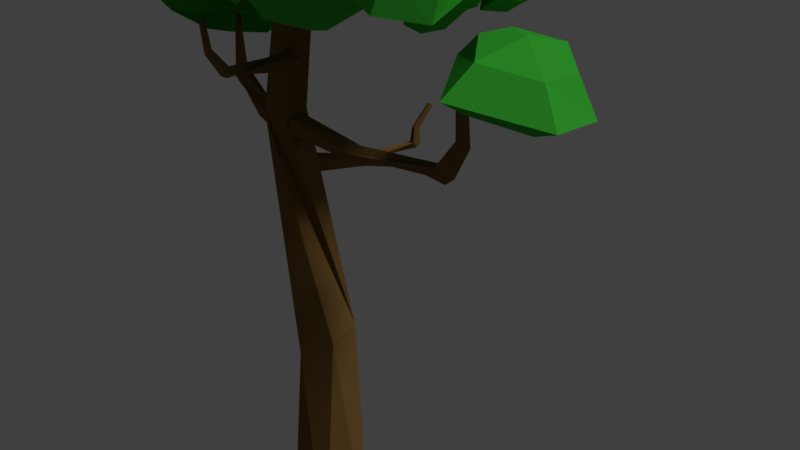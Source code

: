 # Source: tree5.blend  (saved by Blender 2.78.0; exported with 4.5.12 LTS)
import bpy
from mathutils import Matrix  # noqa: F401  (used for matrix-valued properties, if any)

bpy.ops.wm.read_factory_settings(use_empty=True)
scene = bpy.context.scene
scene.name = 'Scene'

# ---- collections
col_collection_1 = bpy.data.collections.new('Collection 1'); scene.collection.children.link(col_collection_1)

# ---- materials (node trees are filled in below, after node groups)
mat_material_002 = bpy.data.materials.new('Material.002')
mat_material_002.alpha_threshold = 0.0
mat_material_002.use_transparent_shadow = False
mat_material_002.diffuse_color = (0.04224, 0.4292, 0.0342, 1.0)
mat_material_002.roughness = 0.5
mat_material_004 = bpy.data.materials.new('Material.004')
mat_material_004.alpha_threshold = 0.0
mat_material_004.use_transparent_shadow = False
mat_material_004.diffuse_color = (0.8, 0.06433, 0.03321, 1.0)
mat_material_004.roughness = 0.5
mat_material_003 = bpy.data.materials.new('Material.003')
mat_material_003.alpha_threshold = 0.0
mat_material_003.use_transparent_shadow = False
mat_material_003.diffuse_color = (0.1789, 0.0987, 0.03042, 1.0)
mat_material_003.roughness = 0.5

# ---- material node trees

# ---- world
world_world = bpy.data.worlds.new('World'); scene.world = world_world
world_world.color = (0.05088, 0.05088, 0.05088)
world_world.use_sun_shadow = False
world_world.sun_shadow_jitter_overblur = 0.0
world_world.cycles.sampling_method = 'MANUAL'

# ---- cameras
cam_camera_001 = bpy.data.cameras.new('Camera.001')
cam_camera_001.clip_end = 100.0
cam_camera_001.lens = 35.0
cam_camera_001.sensor_width = 32.0
cam_camera_001.sensor_height = 18.0
cam_camera_001.ortho_scale = 7.314
cam_camera_001.dof.focus_distance = 0.0
cam_camera_001.dof.aperture_fstop = 128.0
cam_camera = bpy.data.cameras.new('Camera')
cam_camera.clip_end = 100.0
cam_camera.lens = 35.0
cam_camera.sensor_width = 32.0
cam_camera.sensor_height = 18.0
cam_camera.ortho_scale = 7.314
cam_camera.dof.focus_distance = 0.0
cam_camera.dof.aperture_fstop = 128.0

# ---- lights
light_lamp_001 = bpy.data.lights.new('Lamp.001', 'POINT')
light_lamp_001.transmission_factor = 0.0
light_lamp_001.cutoff_distance = 30.0
light_lamp_001.energy = 100.0
light_lamp_001.shadow_buffer_clip_start = 1.001
light_lamp_001.shadow_soft_size = 0.1
light_lamp_001.shadow_maximum_resolution = 0.006
light_lamp_001.use_absolute_resolution = True
light_lamp = bpy.data.lights.new('Lamp', 'SUN')
light_lamp.transmission_factor = 0.0
light_lamp.cutoff_distance = 30.0
light_lamp.angle = 0.1993
light_lamp.energy = 1.5
light_lamp.shadow_buffer_clip_start = 1.001
light_lamp.shadow_soft_size = 0.1
light_lamp.shadow_cascade_max_distance = 1000.0

# ---- meshes
me_sphere_001 = bpy.data.meshes.new('Sphere.001')
me_sphere_001.from_pydata([(-0.01697, 0.5687, 0.03245), (0.002911, 0.7024, -0.2368), (0.003163, 0.4872, -0.4188), (-0.02154, 0.1329, -0.2866), (0.3957, 0.2664, 0.01545), (0.6674, 0.317, -0.2677), (0.4403, 0.2338, -0.4328), (0.4436, -0.1716, 0.03386), (0.7485, -0.2489, -0.2169), (0.4936, -0.169, -0.4045), (0.002563, -0.4865, 0.02648), (0.02609, -0.7754, -0.2429), (0.01559, -0.4662, -0.4226), (-0.03957, 0.06455, 0.1507), (-0.3876, -0.08779, 0.01817), (-0.5897, -0.05142, -0.2721), (-0.4038, 0.1186, -0.4304), (-0.3793, 0.2801, 0.0301), (-0.5526, 0.3548, -0.2398), (-0.3816, 0.3481, -0.4132), (-4.782, 0.9421, -1.592), (-4.563, 1.004, -1.939), (-4.47, 0.6462, -2.055), (-4.631, 0.2375, -1.774), (-4.313, 0.5805, -1.211), (-3.794, 0.5526, -1.371), (-3.968, 0.3519, -1.674), (-4.323, 0.02131, -0.9756), (-3.801, -0.1564, -1.024), (-3.973, -0.1564, -1.439), (-4.887, -0.4355, -1.146), (-4.717, -0.9246, -1.314), (-4.572, -0.5984, -1.653), (-4.95, 0.3322, -1.264), (-5.3, 0.04332, -1.582), (-5.346, -0.05203, -2.059), (-4.997, 0.1206, -2.185), (-5.251, 0.5292, -1.716), (-5.272, 0.4953, -2.167), (-4.953, 0.4297, -2.246), (-3.537, 1.274, 0.04447), (-3.246, 1.357, -0.4171), (-3.121, 0.8804, -0.5711), (-3.336, 0.3361, -0.1976), (-2.913, 0.7928, 0.5524), (-2.221, 0.7558, 0.3393), (-2.453, 0.4885, -0.0642), (-2.926, 0.04826, 0.8657), (-2.231, -0.1884, 0.8016), (-2.46, -0.1884, 0.2493), (-3.677, -0.5601, 0.6386), (-3.451, -1.211, 0.4146), (-3.258, -0.777, -0.03658), (-3.761, 0.4622, 0.4822), (-4.227, 0.07757, 0.05893), (-4.288, -0.04941, -0.5769), (-3.823, 0.1805, -0.7447), (-4.162, 0.7246, -0.12), (-4.189, 0.6795, -0.721), (-3.764, 0.592, -0.8264), (-2.214, 1.445, -0.07975), (-2.246, 1.472, -0.3444), (-2.24, 1.236, -0.4293), (-2.201, 0.9832, -0.2103), (-1.817, 1.222, -0.06804), (-1.621, 1.194, -0.3588), (-1.829, 1.056, -0.4337), (-1.718, 0.8687, 0.07115), (-1.472, 0.7487, -0.1599), (-1.727, 0.7358, -0.2978), (-2.063, 0.5721, 0.2293), (-2.038, 0.2495, 0.09104), (-2.108, 0.4474, -0.1479), (-2.155, 1.064, 0.1725), (-2.455, 0.8692, 0.1643), (-2.671, 0.7917, -0.05326), (-2.549, 0.8964, -0.2638), (-2.493, 1.178, 0.06225), (-2.686, 1.141, -0.1546), (-2.557, 1.093, -0.3221), (-3.773, 1.129, 1.097), (-3.611, 1.331, 0.8527), (-3.504, 1.111, 0.6268), (-3.588, 0.6759, 0.688), (-3.319, 0.76, 1.25), (-2.883, 0.8554, 1.114), (-3.028, 0.7975, 0.805), (-3.262, 0.243, 1.219), (-2.803, 0.182, 1.111), (-2.972, 0.3198, 0.7927), (-3.708, -0.1028, 0.9164), (-3.526, -0.3945, 0.5998), (-3.451, -0.001848, 0.4624), (-3.841, 0.5211, 1.119), (-4.128, 0.3824, 0.766), (-4.184, 0.4847, 0.3624), (-3.91, 0.7019, 0.3292), (-4.14, 0.8095, 0.8473), (-4.178, 0.9517, 0.4871), (-3.905, 0.966, 0.3994), (-1.695, 1.486, 1.198), (-1.746, 1.672, 0.8987), (-1.812, 1.438, 0.671), (-1.821, 1.008, 0.7949), (-1.246, 1.12, 1.024), (-1.018, 1.202, 0.6245), (-1.332, 1.128, 0.4978), (-1.211, 0.6014, 0.9888), (-0.9423, 0.5281, 0.6033), (-1.285, 0.6499, 0.4752), (-1.734, 0.245, 1.085), (-1.804, -0.06664, 0.7433), (-1.853, 0.3166, 0.5716), (-1.714, 0.8812, 1.291), (-2.159, 0.7266, 1.232), (-2.475, 0.8065, 0.9667), (-2.301, 1.018, 0.7463), (-2.125, 1.158, 1.278), (-2.4, 1.28, 1.031), (-2.257, 1.285, 0.7812), (-2.943, 1.841, 0.7035), (-2.799, 1.86, 0.4765), (-2.742, 1.621, 0.4207), (-2.854, 1.373, 0.6233), (-2.645, 1.62, 0.9719), (-2.307, 1.587, 0.8721), (-2.421, 1.443, 0.6853), (-2.66, 1.27, 1.154), (-2.323, 1.145, 1.134), (-2.433, 1.126, 0.8646), (-3.032, 0.973, 1.065), (-2.928, 0.6448, 0.982), (-2.828, 0.8364, 0.7458), (-3.062, 1.465, 0.9479), (-3.292, 1.266, 0.7553), (-3.322, 1.18, 0.4505), (-3.092, 1.28, 0.3613), (-3.254, 1.574, 0.6429), (-3.266, 1.528, 0.3519), (-3.059, 1.477, 0.3055), (-2.121, 1.714, 0.169), (-2.154, 1.56, 0.08179), (-2.202, 1.454, 0.2044), (-2.213, 1.529, 0.4185), (-1.91, 1.62, 0.3711), (-1.809, 1.407, 0.3468), (-1.974, 1.357, 0.3788), (-1.907, 1.616, 0.6355), (-1.788, 1.413, 0.6902), (-1.964, 1.358, 0.6227), (-2.176, 1.694, 0.799), (-2.233, 1.534, 0.964), (-2.255, 1.438, 0.7734), (-2.142, 1.78, 0.4721), (-2.373, 1.771, 0.5398), (-2.541, 1.647, 0.4979), (-2.457, 1.523, 0.4017), (-2.344, 1.781, 0.3213), (-2.489, 1.663, 0.2588), (-2.427, 1.531, 0.2666), (-3.248, 1.159, -0.1052), (-3.24, 0.9976, -0.0256), (-3.128, 1.019, 0.09867), (-3.032, 1.224, 0.127), (-2.954, 1.198, -0.1812), (-2.802, 1.016, -0.1683), (-2.841, 1.034, 0.002121), (-2.775, 1.38, -0.1122), (-2.567, 1.258, -0.09752), (-2.674, 1.204, 0.05735), (-2.85, 1.598, 0.1171), (-2.684, 1.613, 0.2864), (-2.77, 1.417, 0.3008), (-3.094, 1.421, -0.03952), (-3.166, 1.504, 0.1752), (-3.215, 1.42, 0.3645), (-3.168, 1.251, 0.3292), (-3.3, 1.352, 0.08801), (-3.354, 1.253, 0.25), (-3.246, 1.157, 0.2644), (-1.64, 1.154, -0.02568), (-1.682, 1.011, -0.03998), (-1.733, 0.9788, 0.08583), (-1.735, 1.11, 0.2205), (-1.478, 1.135, 0.1681), (-1.415, 0.9588, 0.2271), (-1.556, 0.9468, 0.2605), (-1.477, 1.222, 0.3683), (-1.4, 1.079, 0.484), (-1.549, 1.03, 0.4439), (-1.692, 1.36, 0.4518), (-1.755, 1.302, 0.6278), (-1.781, 1.167, 0.5163), (-1.653, 1.309, 0.1788), (-1.844, 1.346, 0.2218), (-1.994, 1.253, 0.2248), (-1.936, 1.12, 0.1987), (-1.817, 1.275, 0.05578), (-1.948, 1.178, 0.04223), (-1.91, 1.077, 0.09587), (-1.447, 0.3196, 1.353), (-1.497, 0.5051, 1.053), (-1.564, 0.2714, 0.8256), (-1.572, -0.1588, 0.9496), (-0.998, -0.04652, 1.179), (-0.7701, 0.03506, 0.7791), (-1.084, -0.0383, 0.6524), (-0.9625, -0.5652, 1.143), (-0.6942, -0.6384, 0.758), (-1.037, -0.5167, 0.6299), (-1.486, -0.9215, 1.239), (-1.556, -1.233, 0.8979), (-1.605, -0.85, 0.7263), (-1.465, -0.2854, 1.446), (-1.911, -0.4399, 1.387), (-2.227, -0.36, 1.121), (-2.053, -0.1487, 0.9009), (-1.877, -0.008755, 1.433), (-2.152, 0.1132, 1.186), (-2.009, 0.1188, 0.9358), (-2.108, -0.7909, 1.607), (-2.174, -0.5708, 1.443), (-2.217, -0.6789, 1.207), (-2.187, -1.03, 1.168), (-1.734, -0.9678, 1.366), (-1.576, -0.77, 1.096), (-1.823, -0.8123, 0.9833), (-1.668, -1.332, 1.184), (-1.467, -1.248, 0.8777), (-1.751, -1.15, 0.8229), (-2.05, -1.665, 1.151), (-2.095, -1.796, 0.8079), (-2.169, -1.47, 0.7976), (-2.074, -1.261, 1.493), (-2.415, -1.394, 1.407), (-2.68, -1.283, 1.239), (-2.567, -1.049, 1.139), (-2.419, -1.09, 1.57), (-2.654, -0.9512, 1.427), (-2.552, -0.8606, 1.245), (-3.267, -0.7218, 1.47), (-3.207, -0.5082, 1.296), (-3.183, -0.624, 1.061), (-3.229, -0.9744, 1.034), (-2.887, -1.003, 1.394), (-2.594, -0.8728, 1.209), (-2.78, -0.8661, 1.009), (-2.85, -1.387, 1.249), (-2.533, -1.381, 1.047), (-2.74, -1.225, 0.8865), (-3.26, -1.622, 1.066), (-3.203, -1.77, 0.7316), (-3.182, -1.438, 0.6962), (-3.311, -1.195, 1.375), (-3.615, -1.251, 1.16), (-3.758, -1.097, 0.9029), (-3.562, -0.9059, 0.8579), (-3.605, -0.9419, 1.311), (-3.724, -0.7649, 1.09), (-3.541, -0.7178, 0.9627), (-2.808, 0.8765, 1.526), (-2.777, 1.034, 1.157), (-2.761, 0.7328, 0.9326), (-2.785, 0.2705, 1.136), (-2.245, 0.4897, 1.542), (-1.874, 0.5456, 1.17), (-2.168, 0.4122, 0.9492), (-2.165, -0.09006, 1.604), (-1.746, -0.2004, 1.286), (-2.082, -0.1195, 1.021), (-2.74, -0.5281, 1.604), (-2.688, -0.9333, 1.27), (-2.707, -0.5365, 1.005), (-2.842, 0.4645, 1.727), (-3.276, -0.01402, 1.548), (-3.536, 0.00285, 1.152), (-3.289, 0.2242, 0.9332), (-3.279, 0.4771, 1.534), (-3.504, 0.5478, 1.163), (-3.269, 0.5321, 0.9384), (-3.953, 0.2094, 1.322), (-3.84, 0.3666, 1.167), (-3.794, 0.2371, 0.9814), (-3.878, -0.06255, 0.9794), (-3.657, -0.08763, 1.356), (-3.357, -0.032, 1.245), (-3.478, -0.02637, 1.037), (-3.655, -0.4401, 1.272), (-3.348, -0.496, 1.162), (-3.472, -0.3543, 0.9707), (-4.003, -0.6141, 1.055), (-3.915, -0.7864, 0.7942), (-3.843, -0.5064, 0.7399), (-4.041, -0.2043, 1.273), (-4.267, -0.2403, 1.035), (-4.321, -0.1193, 0.7741), (-4.118, 0.01676, 0.7582), (-4.242, 0.04236, 1.139), (-4.278, 0.1843, 0.9118), (-4.093, 0.1884, 0.8357), (-4.61, 0.9189, 0.3672), (-4.285, 1.101, 0.5142), (-4.027, 0.8303, 0.522), (-4.149, 0.3691, 0.3602), (-4.684, 0.4169, 0.8201), (-4.411, 0.4247, 1.27), (-4.118, 0.3851, 1.017), (-4.673, -0.1668, 0.7673), (-4.437, -0.3357, 1.217), (-4.125, -0.1545, 0.9762), (-4.488, -0.459, 0.1352), (-4.116, -0.8276, 0.1833), (-3.917, -0.4134, 0.3053), (-4.698, 0.2629, 0.1759), (-4.4, 0.1638, -0.2574), (-3.968, 0.2795, -0.4078), (-3.842, 0.4593, -0.0788), (-4.46, 0.6397, -0.1607), (-4.067, 0.7965, -0.272), (-3.897, 0.7512, -0.0001617), (-4.424, -0.3398, 0.4168), (-4.276, -0.2567, 0.4838), (-4.159, -0.3802, 0.4874), (-4.214, -0.5903, 0.4137), (-4.458, -0.5686, 0.6233), (-4.334, -0.565, 0.8281), (-4.2, -0.583, 0.7129), (-4.453, -0.8346, 0.5992), (-4.346, -0.9115, 0.8039), (-4.203, -0.829, 0.6944), (-4.369, -0.9677, 0.3111), (-4.199, -1.136, 0.333), (-4.109, -0.947, 0.3886), (-4.464, -0.6387, 0.3297), (-4.329, -0.6839, 0.1322), (-4.132, -0.6312, 0.06369), (-4.074, -0.5493, 0.2136), (-4.356, -0.467, 0.1763), (-4.177, -0.3956, 0.1255), (-4.1, -0.4162, 0.2494), (-4.405, -1.296, 0.3122), (-4.349, -1.128, 0.3575), (-4.18, -1.146, 0.378), (-4.084, -1.351, 0.3446), (-4.303, -1.456, 0.5569), (-4.226, -1.342, 0.7527), (-4.102, -1.289, 0.6371), (-4.129, -1.658, 0.5797), (-4.014, -1.615, 0.7903), (-3.947, -1.479, 0.6623), (-3.956, -1.751, 0.3164), (-3.721, -1.767, 0.3607), (-3.775, -1.557, 0.3785), (-4.239, -1.561, 0.2807), (-4.09, -1.54, 0.08893), (-3.966, -1.386, 0.004274), (-3.986, -1.264, 0.135), (-4.252, -1.387, 0.09525), (-4.155, -1.227, 0.02551), (-4.092, -1.174, 0.1479), (-3.548, -1.802, 0.3408), (-3.569, -1.645, 0.3621), (-3.431, -1.592, 0.3798), (-3.275, -1.719, 0.3713), (-3.415, -1.864, 0.5692), (-3.405, -1.725, 0.7265), (-3.324, -1.648, 0.6192), (-3.202, -1.952, 0.6082), (-3.135, -1.853, 0.7855), (-3.13, -1.735, 0.6593), (-3.021, -1.985, 0.3871), (-2.832, -1.902, 0.4245), (-2.955, -1.758, 0.4187), (-3.315, -1.948, 0.3393), (-3.199, -1.894, 0.1688), (-3.157, -1.734, 0.07765), (-3.224, -1.633, 0.1787), (-3.385, -1.836, 0.16), (-3.367, -1.681, 0.08162), (-3.343, -1.603, 0.1817), (-2.905, -2.265, 0.5115), (-3.06, -2.067, 0.5111), (-2.916, -1.882, 0.5227), (-2.603, -1.931, 0.5322), (-2.694, -2.196, 0.8769), (-2.804, -1.97, 1.092), (-2.746, -1.823, 0.9048), (-2.338, -2.137, 0.9501), (-2.341, -1.915, 1.203), (-2.417, -1.778, 0.9802), (-2.048, -2.082, 0.6068), (-1.859, -1.812, 0.6411), (-2.14, -1.718, 0.6045), (-2.473, -2.277, 0.5337), (-2.343, -2.146, 0.2522), (-2.406, -1.917, 0.07392), (-2.585, -1.815, 0.2116), (-2.642, -2.218, 0.2318), (-2.734, -2.012, 0.07512), (-2.771, -1.867, 0.2133), (-3.693, -0.7771, -0.3497), (-3.779, -0.6831, -0.2189), (-3.707, -0.7389, -0.07468), (-3.541, -0.8968, -0.08619), (-3.754, -1.067, -0.2583), (-3.918, -1.108, -0.08852), (-3.798, -1.02, 0.007494), (-3.595, -1.269, -0.1845), (-3.719, -1.381, -0.007554), (-3.655, -1.211, 0.06929), (-3.273, -1.215, -0.1492), (-3.188, -1.295, 0.06027), (-3.325, -1.133, 0.1052), (-3.468, -0.9945, -0.3253), (-3.264, -0.8901, -0.2426), (-3.214, -0.741, -0.09552), (-3.379, -0.72, -0.0248), (-3.417, -0.7455, -0.3172), (-3.393, -0.5961, -0.1871), (-3.481, -0.6385, -0.07593), (-3.019, -1.13, -0.2685), (-3.061, -1.032, -0.1201), (-2.949, -1.085, -0.00331), (-2.792, -1.243, -0.06098), (-3.046, -1.417, -0.1563), (-3.151, -1.454, 0.05616), (-3.008, -1.363, 0.1091), (-2.871, -1.617, -0.1295), (-2.935, -1.725, 0.07941), (-2.852, -1.553, 0.1292), (-2.554, -1.562, -0.1948), (-2.409, -1.637, -0.01899), (-2.527, -1.474, 0.06137), (-2.795, -1.347, -0.3085), (-2.576, -1.24, -0.2941), (-2.485, -1.088, -0.1727), (-2.621, -1.065, -0.0559), (-2.745, -1.097, -0.3224), (-2.685, -0.9449, -0.209), (-2.734, -0.9845, -0.07564), (-2.768, -0.5529, -0.1635), (-2.813, -0.5164, 0.009642), (-2.691, -0.5941, 0.1004), (-2.524, -0.7075, -0.009429), (-2.765, -0.8628, -0.1561), (-2.857, -0.9794, 0.03207), (-2.721, -0.8986, 0.1114), (-2.573, -1.042, -0.201), (-2.618, -1.22, -0.04103), (-2.548, -1.068, 0.0638), (-2.265, -0.9383, -0.2468), (-2.107, -1.054, -0.1087), (-2.234, -0.9398, 0.02385), (-2.528, -0.7208, -0.2774), (-2.319, -0.6052, -0.2298), (-2.236, -0.4948, -0.06439), (-2.368, -0.5261, 0.05449), (-2.501, -0.4782, -0.2058), (-2.449, -0.3681, -0.04778), (-2.489, -0.4551, 0.06453), (-2.304, -0.3304, -0.1815), (-2.349, -0.2939, -0.008442), (-2.227, -0.3716, 0.08234), (-2.061, -0.485, -0.02751), (-2.302, -0.6403, -0.1742), (-2.394, -0.7569, 0.01399), (-2.257, -0.6761, 0.09335), (-2.109, -0.8197, -0.2191), (-2.154, -0.9979, -0.05911), (-2.085, -0.8455, 0.04572), (-1.801, -0.7158, -0.2649), (-1.643, -0.8316, -0.1268), (-1.771, -0.7173, 0.005761), (-2.065, -0.4983, -0.2955), (-1.856, -0.3827, -0.2479), (-1.773, -0.2723, -0.08247), (-1.905, -0.3036, 0.03641), (-2.037, -0.2557, -0.2239), (-1.986, -0.1456, -0.06586), (-2.025, -0.2327, 0.04645), (-0.8177, 0.6941, 0.825), (-0.9703, 0.7016, 0.7166), (-1.006, 0.5333, 0.6831), (-0.868, 0.3658, 0.7751), (-0.6201, 0.5335, 0.6341), (-0.6776, 0.4993, 0.3974), (-0.8105, 0.4019, 0.4751), (-0.4927, 0.2922, 0.6614), (-0.4941, 0.1952, 0.4309), (-0.6849, 0.1833, 0.4988), (-0.566, 0.09655, 0.9258), (-0.6182, -0.1349, 0.8607), (-0.7796, -0.00641, 0.7774), (-0.6504, 0.4385, 0.9275), (-0.791, 0.306, 1.087), (-1.003, 0.2451, 1.099), (-1.058, 0.3074, 0.9339), (-0.8691, 0.5174, 1.047), (-1.071, 0.4844, 1.046), (-1.096, 0.4424, 0.903), (-2.163, -2.064, 0.5274), (-2.254, -1.948, 0.5271), (-2.169, -1.839, 0.5339), (-1.985, -1.867, 0.5395), (-2.039, -2.023, 0.7421), (-2.103, -1.891, 0.8684), (-2.069, -1.804, 0.7586), (-1.829, -1.988, 0.7852), (-1.831, -1.858, 0.9338), (-1.876, -1.778, 0.8028), (-1.659, -1.956, 0.5834), (-1.548, -1.798, 0.6035), (-1.713, -1.742, 0.582), (-1.908, -2.071, 0.5404), (-1.832, -1.994, 0.3749), (-1.869, -1.859, 0.2701), (-1.975, -1.799, 0.3511), (-2.008, -2.036, 0.3629), (-2.062, -1.915, 0.2708), (-2.084, -1.83, 0.3521), (-1.545, -1.738, 0.4901), (-1.637, -1.622, 0.4899), (-1.551, -1.513, 0.4967), (-1.368, -1.541, 0.5023), (-1.421, -1.697, 0.7049), (-1.486, -1.564, 0.8312), (-1.452, -1.478, 0.7213), (-1.212, -1.662, 0.7479), (-1.214, -1.532, 0.8966), (-1.259, -1.451, 0.7656), (-1.041, -1.63, 0.5461), (-0.9307, -1.472, 0.5663), (-1.096, -1.416, 0.5448), (-1.291, -1.745, 0.5031), (-1.215, -1.668, 0.3377), (-1.252, -1.533, 0.2329), (-1.357, -1.473, 0.3138), (-1.39, -1.71, 0.3257), (-1.445, -1.589, 0.2336), (-1.467, -1.504, 0.3148), (-1.111, -0.8112, 1.146), (-1.079, -0.6873, 1.011), (-1.184, -0.7386, 0.8817), (-1.32, -0.9261, 0.9127), (-1.041, -1.08, 0.9945), (-0.9269, -1.073, 0.7787), (-1.083, -0.9936, 0.7324), (-1.19, -1.3, 0.9337), (-1.107, -1.37, 0.7103), (-1.214, -1.202, 0.6805), (-1.519, -1.297, 0.9956), (-1.652, -1.367, 0.8026), (-1.554, -1.176, 0.7479), (-1.308, -1.064, 1.149), (-1.543, -0.9855, 1.141), (-1.654, -0.8279, 1.036), (-1.519, -0.7704, 0.9256), (-1.393, -0.8236, 1.195), (-1.473, -0.6632, 1.099), (-1.416, -0.6775, 0.9606), (-1.079, 0.8221, -0.1374), (-1.12, 0.6795, -0.1517), (-1.171, 0.6469, -0.02584), (-1.173, 0.7776, 0.1088), (-0.9163, 0.803, 0.05639), (-0.8539, 0.6269, 0.1154), (-0.9945, 0.6149, 0.1488), (-0.9155, 0.8903, 0.2566), (-0.8385, 0.7475, 0.3723), (-0.9872, 0.6983, 0.3323), (-1.13, 1.028, 0.3401), (-1.193, 0.9701, 0.5161), (-1.219, 0.8349, 0.4046), (-1.091, 0.9768, 0.0671), (-1.282, 1.014, 0.1101), (-1.432, 0.921, 0.1132), (-1.374, 0.788, 0.08707), (-1.256, 0.9431, -0.05589), (-1.386, 0.8462, -0.06945), (-1.348, 0.7451, -0.0158), (-1.848, -1.791, 0.1609), (-1.939, -1.674, 0.1606), (-1.854, -1.565, 0.1674), (-1.67, -1.594, 0.173), (-1.724, -1.75, 0.3757), (-1.788, -1.617, 0.502), (-1.754, -1.531, 0.3921), (-1.514, -1.715, 0.4187), (-1.516, -1.585, 0.5673), (-1.561, -1.504, 0.4364), (-1.344, -1.683, 0.2169), (-1.233, -1.524, 0.237), (-1.398, -1.469, 0.2155), (-1.593, -1.798, 0.1739), (-1.517, -1.721, 0.008433), (-1.554, -1.586, -0.09637), (-1.66, -1.526, -0.01541), (-1.693, -1.763, -0.003549), (-1.747, -1.642, -0.09566), (-1.769, -1.557, -0.01441), (-2.319, -1.922, 0.1527), (-2.387, -1.836, 0.1525), (-2.324, -1.755, 0.1576), (-2.188, -1.776, 0.1617), (-2.228, -1.891, 0.3115), (-2.276, -1.793, 0.4048), (-2.25, -1.73, 0.3236), (-2.073, -1.866, 0.3433), (-2.074, -1.769, 0.4531), (-2.108, -1.71, 0.3563), (-1.947, -1.842, 0.1941), (-1.865, -1.725, 0.209), (-1.987, -1.684, 0.1931), (-2.132, -1.927, 0.1623), (-2.075, -1.87, 0.04004), (-2.103, -1.77, -0.03743), (-2.181, -1.726, 0.02241), (-2.205, -1.901, 0.03118), (-2.245, -1.811, -0.03691), (-2.261, -1.749, 0.02315), (-1.669, -1.678, 0.1603), (-1.949, -1.52, 0.2349), (-1.855, -1.236, 0.3097), (-1.45, -1.145, 0.2936), (-1.385, -1.611, 0.6385), (-1.587, -1.465, 0.9931), (-1.613, -1.205, 0.8068), (-0.9659, -1.392, 0.7393), (-1.03, -1.213, 1.137), (-1.221, -1.018, 0.9064), (-0.6925, -1.08, 0.315), (-0.5799, -0.6828, 0.4466), (-0.9715, -0.695, 0.4436), (-1.133, -1.491, 0.1688), (-1.08, -1.186, -0.145), (-1.289, -0.8901, -0.2871), (-1.533, -0.8989, -0.07074), (-1.415, -1.408, -0.1855), (-1.646, -1.16, -0.3074), (-1.735, -1.051, -0.0806), (-4.106, -1.105, 1.141), (-4.056, -0.9368, 1.09), (-3.981, -0.9601, 0.9387), (-3.968, -1.172, 0.8513), (-3.831, -1.249, 1.133), (-3.629, -1.122, 1.114), (-3.702, -1.084, 0.9567), (-3.741, -1.455, 0.9889), (-3.508, -1.4, 0.9442), (-3.616, -1.279, 0.8316), (-3.928, -1.578, 0.7488), (-3.81, -1.6, 0.5416), (-3.824, -1.388, 0.5839), (-4.065, -1.379, 0.9923), (-4.2, -1.381, 0.7891), (-4.25, -1.24, 0.6342), (-4.141, -1.106, 0.6861), (-4.256, -1.221, 0.9336), (-4.301, -1.072, 0.8089), (-4.169, -1.011, 0.7847), (-0.803, -1.343, 0.8718), (-1.018, -1.39, 0.6166), (-1.005, -1.118, 0.4568), (-0.7477, -0.8102, 0.5927), (-1.03, -0.8758, 1.112), (-1.433, -0.7388, 0.9935), (-1.275, -0.6923, 0.7107), (-0.8531, -0.4217, 1.186), (-1.209, -0.1529, 1.126), (-1.115, -0.2747, 0.7952), (-0.3174, -0.2703, 0.9474), (-0.3328, 0.11, 0.7222), (-0.5605, -0.1519, 0.5236), (-0.483, -0.8786, 1.006), (-0.169, -0.8183, 0.6893), (-0.1518, -0.8454, 0.2932), (-0.4752, -0.8986, 0.2368), (-0.3467, -1.189, 0.681), (-0.3632, -1.25, 0.3183), (-0.5963, -1.127, 0.2509), (-0.7416, -0.8105, 0.1882), (-0.819, -0.8532, 0.2767), (-0.8753, -0.7573, 0.3132), (-0.8417, -0.6185, 0.247), (-0.6324, -0.6661, 0.2996), (-0.6442, -0.6621, 0.4635), (-0.7584, -0.6319, 0.4343), (-0.6138, -0.4847, 0.2815), (-0.6065, -0.4281, 0.4385), (-0.7352, -0.4652, 0.4174), (-0.7389, -0.3762, 0.1291), (-0.8158, -0.2452, 0.1921), (-0.8739, -0.3652, 0.2578), (-0.7118, -0.6095, 0.117), (-0.8496, -0.558, 0.03762), (-0.9953, -0.5705, 0.05805), (-0.9924, -0.6248, 0.169), (-0.8433, -0.7091, 0.06012), (-0.9747, -0.7368, 0.08616), (-0.9806, -0.7187, 0.1855), (-0.7448, -0.4046, 0.1301), (-0.8536, -0.4646, 0.2543), (-0.9327, -0.3299, 0.3056), (-0.8855, -0.135, 0.2126), (-0.5915, -0.2018, 0.2865), (-0.6081, -0.1962, 0.5166), (-0.7685, -0.1538, 0.4757), (-0.5654, 0.05287, 0.2611), (-0.5552, 0.1324, 0.4816), (-0.7359, 0.0803, 0.4519), (-0.7411, 0.2054, 0.04709), (-0.8491, 0.3892, 0.1355), (-0.9307, 0.2208, 0.2278), (-0.703, -0.1224, 0.03), (-0.8965, -0.05006, -0.08143), (-1.101, -0.06755, -0.05274), (-1.097, -0.1439, 0.1031), (-0.8876, -0.2623, -0.04983), (-1.072, -0.3011, -0.01327), (-1.081, -0.2757, 0.1263), (-0.7099, -0.2517, -0.03189), (-0.7676, -0.3308, 0.08451), (-0.8904, -0.2648, 0.1128), (-0.9419, -0.1138, 0.007158), (-0.7006, -0.01557, 0.07271), (-0.7271, 0.00815, 0.2693), (-0.8615, -0.04117, 0.2323), (-0.7986, 0.1766, 0.01772), (-0.8395, 0.2649, 0.196), (-0.9454, 0.1395, 0.1812), (-0.9865, 0.1786, -0.1812), (-1.155, 0.2708, -0.1268), (-1.141, 0.1227, -0.02448), (-0.8055, -0.04123, -0.1546), (-0.9743, -0.09298, -0.2551), (-1.117, -0.1978, -0.2239), (-1.086, -0.2321, -0.08088), (-0.8708, -0.2376, -0.201), (-0.989, -0.3474, -0.1608), (-1.014, -0.3164, -0.04445), (-0.908, 0.8412, -0.09351), (-1.081, 0.7711, -0.08212), (-1.086, 0.6972, 0.0767), (-0.8953, 0.7079, 0.2145), (-0.7365, 0.5776, -0.04486), (-0.8448, 0.3568, -0.05174), (-0.9276, 0.4264, 0.09474), (-0.5561, 0.5081, 0.1496), (-0.596, 0.264, 0.1866), (-0.7549, 0.3606, 0.2678), (-0.5123, 0.7125, 0.4139), (-0.5268, 0.5937, 0.6289), (-0.7287, 0.5842, 0.536), (-0.6672, 0.8304, 0.1204), (-0.7282, 0.9675, 0.3206), (-0.9105, 1.002, 0.4407), (-1.019, 0.8759, 0.3598), (-0.8591, 1.007, 0.137), (-1.042, 1.036, 0.2252), (-1.093, 0.8938, 0.2381), (-1.921, 0.3363, -0.2723), (-1.966, 0.3728, -0.09918), (-1.844, 0.2951, -0.0084), (-1.678, 0.1817, -0.1182), (-1.919, 0.02644, -0.2649), (-2.011, -0.09014, -0.07675), (-1.874, -0.009334, 0.002616), (-1.726, -0.153, -0.3098), (-1.771, -0.3311, -0.1498), (-1.702, -0.1788, -0.04502), (-1.418, -0.04909, -0.3557), (-1.26, -0.1649, -0.2175), (-1.388, -0.05055, -0.08497), (-1.682, 0.1684, -0.3862), (-1.473, 0.284, -0.3387), (-1.39, 0.3945, -0.1732), (-1.522, 0.3631, -0.05433), (-1.654, 0.411, -0.3146), (-1.602, 0.5211, -0.1566), (-1.642, 0.4341, -0.04429), (-4.782, 0.9421, -1.592), (-4.563, 1.004, -1.939), (-4.47, 0.6462, -2.055), (-4.631, 0.2375, -1.774), (-4.313, 0.5805, -1.211), (-3.794, 0.5526, -1.371), (-3.968, 0.3519, -1.674), (-4.323, 0.02131, -0.9756), (-3.801, -0.1564, -1.024), (-3.973, -0.1564, -1.439), (-4.887, -0.4355, -1.146), (-4.717, -0.9246, -1.314), (-4.572, -0.5984, -1.653), (-4.95, 0.3322, -1.264), (-5.3, 0.04332, -1.582), (-5.346, -0.05203, -2.059), (-4.997, 0.1206, -2.185), (-5.251, 0.5292, -1.716), (-5.272, 0.4953, -2.167), (-4.953, 0.4297, -2.246), (-1.921, 0.3363, -0.2723), (-1.966, 0.3728, -0.09918), (-1.844, 0.2951, -0.0084), (-1.678, 0.1817, -0.1182), (-1.919, 0.02644, -0.2649), (-2.011, -0.09014, -0.07675), (-1.874, -0.009334, 0.002616), (-1.726, -0.153, -0.3098), (-1.771, -0.3311, -0.1498), (-1.702, -0.1788, -0.04502), (-1.418, -0.04909, -0.3557), (-1.26, -0.1649, -0.2175), (-1.388, -0.05055, -0.08497), (-1.682, 0.1684, -0.3862), (-1.473, 0.284, -0.3387), (-1.39, 0.3945, -0.1732), (-1.522, 0.3631, -0.05433), (-1.654, 0.411, -0.3146), (-1.602, 0.5211, -0.1566), (-1.642, 0.4341, -0.04429)], [], [(0, 13, 4), (1, 4, 5), (1, 6, 2), (3, 2, 6), (4, 13, 7), (5, 7, 8), (5, 9, 6), (3, 6, 9), (3, 9, 12), (7, 13, 10), (7, 11, 8), (9, 11, 12), (12, 15, 16), (3, 12, 16), (10, 13, 14), (10, 15, 11), (15, 17, 18), (16, 18, 19), (3, 16, 19), (14, 13, 17), (17, 13, 0), (17, 1, 18), (19, 1, 2), (3, 19, 2), (20, 33, 24), (21, 24, 25), (21, 26, 22), (23, 22, 26), (24, 33, 27), (25, 27, 28), (25, 29, 26), (23, 26, 29), (23, 29, 32), (27, 33, 30), (27, 31, 28), (29, 31, 32), (32, 35, 36), (23, 32, 36), (30, 33, 34), (30, 35, 31), (35, 37, 38), (36, 38, 39), (23, 36, 39), (34, 33, 37), (37, 33, 20), (37, 21, 38), (39, 21, 22), (23, 39, 22), (40, 53, 44), (41, 44, 45), (41, 46, 42), (43, 42, 46), (44, 53, 47), (45, 47, 48), (45, 49, 46), (43, 46, 49), (43, 49, 52), (47, 53, 50), (47, 51, 48), (49, 51, 52), (52, 55, 56), (43, 52, 56), (50, 53, 54), (50, 55, 51), (55, 57, 58), (56, 58, 59), (43, 56, 59), (54, 53, 57), (57, 53, 40), (57, 41, 58), (59, 41, 42), (43, 59, 42), (60, 73, 64), (61, 64, 65), (61, 66, 62), (63, 62, 66), (64, 73, 67), (65, 67, 68), (65, 69, 66), (63, 66, 69), (63, 69, 72), (67, 73, 70), (67, 71, 68), (69, 71, 72), (72, 75, 76), (63, 72, 76), (70, 73, 74), (70, 75, 71), (75, 77, 78), (76, 78, 79), (63, 76, 79), (74, 73, 77), (77, 73, 60), (77, 61, 78), (79, 61, 62), (63, 79, 62), (80, 93, 84), (81, 84, 85), (81, 86, 82), (83, 82, 86), (84, 93, 87), (85, 87, 88), (85, 89, 86), (83, 86, 89), (83, 89, 92), (87, 93, 90), (87, 91, 88), (89, 91, 92), (92, 95, 96), (83, 92, 96), (90, 93, 94), (90, 95, 91), (95, 97, 98), (96, 98, 99), (83, 96, 99), (94, 93, 97), (97, 93, 80), (97, 81, 98), (99, 81, 82), (83, 99, 82), (100, 113, 104), (101, 104, 105), (101, 106, 102), (103, 102, 106), (104, 113, 107), (105, 107, 108), (105, 109, 106), (103, 106, 109), (103, 109, 112), (107, 113, 110), (107, 111, 108), (109, 111, 112), (112, 115, 116), (103, 112, 116), (110, 113, 114), (110, 115, 111), (115, 117, 118), (116, 118, 119), (103, 116, 119), (114, 113, 117), (117, 113, 100), (117, 101, 118), (119, 101, 102), (103, 119, 102), (120, 133, 124), (121, 124, 125), (121, 126, 122), (123, 122, 126), (124, 133, 127), (125, 127, 128), (125, 129, 126), (123, 126, 129), (123, 129, 132), (127, 133, 130), (127, 131, 128), (129, 131, 132), (132, 135, 136), (123, 132, 136), (130, 133, 134), (130, 135, 131), (135, 137, 138), (136, 138, 139), (123, 136, 139), (134, 133, 137), (137, 133, 120), (137, 121, 138), (139, 121, 122), (123, 139, 122), (140, 153, 144), (141, 144, 145), (141, 146, 142), (143, 142, 146), (144, 153, 147), (145, 147, 148), (145, 149, 146), (143, 146, 149), (143, 149, 152), (147, 153, 150), (147, 151, 148), (149, 151, 152), (152, 155, 156), (143, 152, 156), (150, 153, 154), (150, 155, 151), (155, 157, 158), (156, 158, 159), (143, 156, 159), (154, 153, 157), (157, 153, 140), (157, 141, 158), (159, 141, 142), (143, 159, 142), (160, 173, 164), (161, 164, 165), (161, 166, 162), (163, 162, 166), (164, 173, 167), (165, 167, 168), (165, 169, 166), (163, 166, 169), (163, 169, 172), (167, 173, 170), (167, 171, 168), (169, 171, 172), (172, 175, 176), (163, 172, 176), (170, 173, 174), (170, 175, 171), (175, 177, 178), (176, 178, 179), (163, 176, 179), (174, 173, 177), (177, 173, 160), (177, 161, 178), (179, 161, 162), (163, 179, 162), (180, 193, 184), (181, 184, 185), (181, 186, 182), (183, 182, 186), (184, 193, 187), (185, 187, 188), (185, 189, 186), (183, 186, 189), (183, 189, 192), (187, 193, 190), (187, 191, 188), (189, 191, 192), (192, 195, 196), (183, 192, 196), (190, 193, 194), (190, 195, 191), (195, 197, 198), (196, 198, 199), (183, 196, 199), (194, 193, 197), (197, 193, 180), (197, 181, 198), (199, 181, 182), (183, 199, 182), (200, 213, 204), (201, 204, 205), (201, 206, 202), (203, 202, 206), (204, 213, 207), (205, 207, 208), (205, 209, 206), (203, 206, 209), (203, 209, 212), (207, 213, 210), (207, 211, 208), (209, 211, 212), (212, 215, 216), (203, 212, 216), (210, 213, 214), (210, 215, 211), (215, 217, 218), (216, 218, 219), (203, 216, 219), (214, 213, 217), (217, 213, 200), (217, 201, 218), (219, 201, 202), (203, 219, 202), (220, 233, 224), (221, 224, 225), (221, 226, 222), (223, 222, 226), (224, 233, 227), (225, 227, 228), (225, 229, 226), (223, 226, 229), (223, 229, 232), (227, 233, 230), (227, 231, 228), (229, 231, 232), (232, 235, 236), (223, 232, 236), (230, 233, 234), (230, 235, 231), (235, 237, 238), (236, 238, 239), (223, 236, 239), (234, 233, 237), (237, 233, 220), (237, 221, 238), (239, 221, 222), (223, 239, 222), (240, 253, 244), (241, 244, 245), (241, 246, 242), (243, 242, 246), (244, 253, 247), (245, 247, 248), (245, 249, 246), (243, 246, 249), (243, 249, 252), (247, 253, 250), (247, 251, 248), (249, 251, 252), (252, 255, 256), (243, 252, 256), (250, 253, 254), (250, 255, 251), (255, 257, 258), (256, 258, 259), (243, 256, 259), (254, 253, 257), (257, 253, 240), (257, 241, 258), (259, 241, 242), (243, 259, 242), (260, 273, 264), (261, 264, 265), (261, 266, 262), (263, 262, 266), (264, 273, 267), (265, 267, 268), (265, 269, 266), (263, 266, 269), (263, 269, 272), (267, 273, 270), (267, 271, 268), (269, 271, 272), (272, 275, 276), (263, 272, 276), (270, 273, 274), (270, 275, 271), (275, 277, 278), (276, 278, 279), (263, 276, 279), (274, 273, 277), (277, 273, 260), (277, 261, 278), (279, 261, 262), (263, 279, 262), (280, 293, 284), (281, 284, 285), (281, 286, 282), (283, 282, 286), (284, 293, 287), (285, 287, 288), (285, 289, 286), (283, 286, 289), (283, 289, 292), (287, 293, 290), (287, 291, 288), (289, 291, 292), (292, 295, 296), (283, 292, 296), (290, 293, 294), (290, 295, 291), (295, 297, 298), (296, 298, 299), (283, 296, 299), (294, 293, 297), (297, 293, 280), (297, 281, 298), (299, 281, 282), (283, 299, 282), (300, 313, 304), (301, 304, 305), (301, 306, 302), (303, 302, 306), (304, 313, 307), (305, 307, 308), (305, 309, 306), (303, 306, 309), (303, 309, 312), (307, 313, 310), (307, 311, 308), (309, 311, 312), (312, 315, 316), (303, 312, 316), (310, 313, 314), (310, 315, 311), (315, 317, 318), (316, 318, 319), (303, 316, 319), (314, 313, 317), (317, 313, 300), (317, 301, 318), (319, 301, 302), (303, 319, 302), (320, 333, 324), (321, 324, 325), (321, 326, 322), (323, 322, 326), (324, 333, 327), (325, 327, 328), (325, 329, 326), (323, 326, 329), (323, 329, 332), (327, 333, 330), (327, 331, 328), (329, 331, 332), (332, 335, 336), (323, 332, 336), (330, 333, 334), (330, 335, 331), (335, 337, 338), (336, 338, 339), (323, 336, 339), (334, 333, 337), (337, 333, 320), (337, 321, 338), (339, 321, 322), (323, 339, 322), (340, 353, 344), (341, 344, 345), (341, 346, 342), (343, 342, 346), (344, 353, 347), (345, 347, 348), (345, 349, 346), (343, 346, 349), (343, 349, 352), (347, 353, 350), (347, 351, 348), (349, 351, 352), (352, 355, 356), (343, 352, 356), (350, 353, 354), (350, 355, 351), (355, 357, 358), (356, 358, 359), (343, 356, 359), (354, 353, 357), (357, 353, 340), (357, 341, 358), (359, 341, 342), (343, 359, 342), (360, 373, 364), (361, 364, 365), (361, 366, 362), (363, 362, 366), (364, 373, 367), (365, 367, 368), (365, 369, 366), (363, 366, 369), (363, 369, 372), (367, 373, 370), (367, 371, 368), (369, 371, 372), (372, 375, 376), (363, 372, 376), (370, 373, 374), (370, 375, 371), (375, 377, 378), (376, 378, 379), (363, 376, 379), (374, 373, 377), (377, 373, 360), (377, 361, 378), (379, 361, 362), (363, 379, 362), (380, 393, 384), (381, 384, 385), (381, 386, 382), (383, 382, 386), (384, 393, 387), (385, 387, 388), (385, 389, 386), (383, 386, 389), (383, 389, 392), (387, 393, 390), (387, 391, 388), (389, 391, 392), (392, 395, 396), (383, 392, 396), (390, 393, 394), (390, 395, 391), (395, 397, 398), (396, 398, 399), (383, 396, 399), (394, 393, 397), (397, 393, 380), (397, 381, 398), (399, 381, 382), (383, 399, 382), (400, 413, 404), (401, 404, 405), (401, 406, 402), (403, 402, 406), (404, 413, 407), (405, 407, 408), (405, 409, 406), (403, 406, 409), (403, 409, 412), (407, 413, 410), (407, 411, 408), (409, 411, 412), (412, 415, 416), (403, 412, 416), (410, 413, 414), (410, 415, 411), (415, 417, 418), (416, 418, 419), (403, 416, 419), (414, 413, 417), (417, 413, 400), (417, 401, 418), (419, 401, 402), (403, 419, 402), (420, 433, 424), (421, 424, 425), (421, 426, 422), (423, 422, 426), (424, 433, 427), (425, 427, 428), (425, 429, 426), (423, 426, 429), (423, 429, 432), (427, 433, 430), (427, 431, 428), (429, 431, 432), (432, 435, 436), (423, 432, 436), (430, 433, 434), (430, 435, 431), (435, 437, 438), (436, 438, 439), (423, 436, 439), (434, 433, 437), (437, 433, 420), (437, 421, 438), (439, 421, 422), (423, 439, 422), (440, 453, 444), (441, 444, 445), (441, 446, 442), (443, 442, 446), (444, 453, 447), (445, 447, 448), (445, 449, 446), (443, 446, 449), (443, 449, 452), (447, 453, 450), (447, 451, 448), (449, 451, 452), (452, 455, 456), (443, 452, 456), (450, 453, 454), (450, 455, 451), (455, 457, 458), (456, 458, 459), (443, 456, 459), (454, 453, 457), (457, 453, 440), (457, 441, 458), (459, 441, 442), (443, 459, 442), (460, 473, 464), (461, 464, 465), (461, 466, 462), (463, 462, 466), (464, 473, 467), (465, 467, 468), (465, 469, 466), (463, 466, 469), (463, 469, 472), (467, 473, 470), (467, 471, 468), (469, 471, 472), (472, 475, 476), (463, 472, 476), (470, 473, 474), (470, 475, 471), (475, 477, 478), (476, 478, 479), (463, 476, 479), (474, 473, 477), (477, 473, 460), (477, 461, 478), (479, 461, 462), (463, 479, 462), (480, 493, 484), (481, 484, 485), (481, 486, 482), (483, 482, 486), (484, 493, 487), (485, 487, 488), (485, 489, 486), (483, 486, 489), (483, 489, 492), (487, 493, 490), (487, 491, 488), (489, 491, 492), (492, 495, 496), (483, 492, 496), (490, 493, 494), (490, 495, 491), (495, 497, 498), (496, 498, 499), (483, 496, 499), (494, 493, 497), (497, 493, 480), (497, 481, 498), (499, 481, 482), (483, 499, 482), (500, 513, 504), (501, 504, 505), (501, 506, 502), (503, 502, 506), (504, 513, 507), (505, 507, 508), (505, 509, 506), (503, 506, 509), (503, 509, 512), (507, 513, 510), (507, 511, 508), (509, 511, 512), (512, 515, 516), (503, 512, 516), (510, 513, 514), (510, 515, 511), (515, 517, 518), (516, 518, 519), (503, 516, 519), (514, 513, 517), (517, 513, 500), (517, 501, 518), (519, 501, 502), (503, 519, 502), (520, 533, 524), (521, 524, 525), (521, 526, 522), (523, 522, 526), (524, 533, 527), (525, 527, 528), (525, 529, 526), (523, 526, 529), (523, 529, 532), (527, 533, 530), (527, 531, 528), (529, 531, 532), (532, 535, 536), (523, 532, 536), (530, 533, 534), (530, 535, 531), (535, 537, 538), (536, 538, 539), (523, 536, 539), (534, 533, 537), (537, 533, 520), (537, 521, 538), (539, 521, 522), (523, 539, 522), (540, 553, 544), (541, 544, 545), (541, 546, 542), (543, 542, 546), (544, 553, 547), (545, 547, 548), (545, 549, 546), (543, 546, 549), (543, 549, 552), (547, 553, 550), (547, 551, 548), (549, 551, 552), (552, 555, 556), (543, 552, 556), (550, 553, 554), (550, 555, 551), (555, 557, 558), (556, 558, 559), (543, 556, 559), (554, 553, 557), (557, 553, 540), (557, 541, 558), (559, 541, 542), (543, 559, 542), (560, 573, 564), (561, 564, 565), (561, 566, 562), (563, 562, 566), (564, 573, 567), (565, 567, 568), (565, 569, 566), (563, 566, 569), (563, 569, 572), (567, 573, 570), (567, 571, 568), (569, 571, 572), (572, 575, 576), (563, 572, 576), (570, 573, 574), (570, 575, 571), (575, 577, 578), (576, 578, 579), (563, 576, 579), (574, 573, 577), (577, 573, 560), (577, 561, 578), (579, 561, 562), (563, 579, 562), (580, 593, 584), (581, 584, 585), (581, 586, 582), (583, 582, 586), (584, 593, 587), (585, 587, 588), (585, 589, 586), (583, 586, 589), (583, 589, 592), (587, 593, 590), (587, 591, 588), (589, 591, 592), (592, 595, 596), (583, 592, 596), (590, 593, 594), (590, 595, 591), (595, 597, 598), (596, 598, 599), (583, 596, 599), (594, 593, 597), (597, 593, 580), (597, 581, 598), (599, 581, 582), (583, 599, 582), (600, 613, 604), (601, 604, 605), (601, 606, 602), (603, 602, 606), (604, 613, 607), (605, 607, 608), (605, 609, 606), (603, 606, 609), (603, 609, 612), (607, 613, 610), (607, 611, 608), (609, 611, 612), (612, 615, 616), (603, 612, 616), (610, 613, 614), (610, 615, 611), (615, 617, 618), (616, 618, 619), (603, 616, 619), (614, 613, 617), (617, 613, 600), (617, 601, 618), (619, 601, 602), (603, 619, 602), (620, 633, 624), (621, 624, 625), (621, 626, 622), (623, 622, 626), (624, 633, 627), (625, 627, 628), (625, 629, 626), (623, 626, 629), (623, 629, 632), (627, 633, 630), (627, 631, 628), (629, 631, 632), (632, 635, 636), (623, 632, 636), (630, 633, 634), (630, 635, 631), (635, 637, 638), (636, 638, 639), (623, 636, 639), (634, 633, 637), (637, 633, 620), (637, 621, 638), (639, 621, 622), (623, 639, 622), (640, 653, 644), (641, 644, 645), (641, 646, 642), (643, 642, 646), (644, 653, 647), (645, 647, 648), (645, 649, 646), (643, 646, 649), (643, 649, 652), (647, 653, 650), (647, 651, 648), (649, 651, 652), (652, 655, 656), (643, 652, 656), (650, 653, 654), (650, 655, 651), (655, 657, 658), (656, 658, 659), (643, 656, 659), (654, 653, 657), (657, 653, 640), (657, 641, 658), (659, 641, 642), (643, 659, 642), (660, 673, 664), (661, 664, 665), (661, 666, 662), (663, 662, 666), (664, 673, 667), (665, 667, 668), (665, 669, 666), (663, 666, 669), (663, 669, 672), (667, 673, 670), (667, 671, 668), (669, 671, 672), (672, 675, 676), (663, 672, 676), (670, 673, 674), (670, 675, 671), (675, 677, 678), (676, 678, 679), (663, 676, 679), (674, 673, 677), (677, 673, 660), (677, 661, 678), (679, 661, 662), (663, 679, 662), (680, 693, 684), (681, 684, 685), (681, 686, 682), (683, 682, 686), (684, 693, 687), (685, 687, 688), (685, 689, 686), (683, 686, 689), (683, 689, 692), (687, 693, 690), (687, 691, 688), (689, 691, 692), (692, 695, 696), (683, 692, 696), (690, 693, 694), (690, 695, 691), (695, 697, 698), (696, 698, 699), (683, 696, 699), (694, 693, 697), (697, 693, 680), (697, 681, 698), (699, 681, 682), (683, 699, 682), (700, 713, 704), (701, 704, 705), (701, 706, 702), (703, 702, 706), (704, 713, 707), (705, 707, 708), (705, 709, 706), (703, 706, 709), (703, 709, 712), (707, 713, 710), (707, 711, 708), (709, 711, 712), (712, 715, 716), (703, 712, 716), (710, 713, 714), (710, 715, 711), (715, 717, 718), (716, 718, 719), (703, 716, 719), (714, 713, 717), (717, 713, 700), (717, 701, 718), (719, 701, 702), (703, 719, 702), (720, 733, 724), (721, 724, 725), (721, 726, 722), (723, 722, 726), (724, 733, 727), (725, 727, 728), (725, 729, 726), (723, 726, 729), (723, 729, 732), (727, 733, 730), (727, 731, 728), (729, 731, 732), (732, 735, 736), (723, 732, 736), (730, 733, 734), (730, 735, 731), (735, 737, 738), (736, 738, 739), (723, 736, 739), (734, 733, 737), (737, 733, 720), (737, 721, 738), (739, 721, 722), (723, 739, 722), (740, 753, 744), (741, 744, 745), (741, 746, 742), (743, 742, 746), (744, 753, 747), (745, 747, 748), (745, 749, 746), (743, 746, 749), (743, 749, 752), (747, 753, 750), (747, 751, 748), (749, 751, 752), (752, 755, 756), (743, 752, 756), (750, 753, 754), (750, 755, 751), (755, 757, 758), (756, 758, 759), (743, 756, 759), (754, 753, 757), (757, 753, 740), (757, 741, 758), (759, 741, 742), (743, 759, 742), (760, 773, 764), (761, 764, 765), (761, 766, 762), (763, 762, 766), (764, 773, 767), (765, 767, 768), (765, 769, 766), (763, 766, 769), (763, 769, 772), (767, 773, 770), (767, 771, 768), (769, 771, 772), (772, 775, 776), (763, 772, 776), (770, 773, 774), (770, 775, 771), (775, 777, 778), (776, 778, 779), (763, 776, 779), (774, 773, 777), (777, 773, 760), (777, 761, 778), (779, 761, 762), (763, 779, 762), (780, 793, 784), (781, 784, 785), (781, 786, 782), (783, 782, 786), (784, 793, 787), (785, 787, 788), (785, 789, 786), (783, 786, 789), (783, 789, 792), (787, 793, 790), (787, 791, 788), (789, 791, 792), (792, 795, 796), (783, 792, 796), (790, 793, 794), (790, 795, 791), (795, 797, 798), (796, 798, 799), (783, 796, 799), (794, 793, 797), (797, 793, 780), (797, 781, 798), (799, 781, 782), (783, 799, 782), (800, 813, 804), (801, 804, 805), (801, 806, 802), (803, 802, 806), (804, 813, 807), (805, 807, 808), (805, 809, 806), (803, 806, 809), (803, 809, 812), (807, 813, 810), (807, 811, 808), (809, 811, 812), (812, 815, 816), (803, 812, 816), (810, 813, 814), (810, 815, 811), (815, 817, 818), (816, 818, 819), (803, 816, 819), (814, 813, 817), (817, 813, 800), (817, 801, 818), (819, 801, 802), (803, 819, 802), (1, 0, 4), (1, 5, 6), (5, 4, 7), (5, 8, 9), (7, 10, 11), (9, 8, 11), (12, 11, 15), (10, 14, 15), (15, 14, 17), (16, 15, 18), (17, 0, 1), (19, 18, 1), (21, 20, 24), (21, 25, 26), (25, 24, 27), (25, 28, 29), (27, 30, 31), (29, 28, 31), (32, 31, 35), (30, 34, 35), (35, 34, 37), (36, 35, 38), (37, 20, 21), (39, 38, 21), (41, 40, 44), (41, 45, 46), (45, 44, 47), (45, 48, 49), (47, 50, 51), (49, 48, 51), (52, 51, 55), (50, 54, 55), (55, 54, 57), (56, 55, 58), (57, 40, 41), (59, 58, 41), (61, 60, 64), (61, 65, 66), (65, 64, 67), (65, 68, 69), (67, 70, 71), (69, 68, 71), (72, 71, 75), (70, 74, 75), (75, 74, 77), (76, 75, 78), (77, 60, 61), (79, 78, 61), (81, 80, 84), (81, 85, 86), (85, 84, 87), (85, 88, 89), (87, 90, 91), (89, 88, 91), (92, 91, 95), (90, 94, 95), (95, 94, 97), (96, 95, 98), (97, 80, 81), (99, 98, 81), (101, 100, 104), (101, 105, 106), (105, 104, 107), (105, 108, 109), (107, 110, 111), (109, 108, 111), (112, 111, 115), (110, 114, 115), (115, 114, 117), (116, 115, 118), (117, 100, 101), (119, 118, 101), (121, 120, 124), (121, 125, 126), (125, 124, 127), (125, 128, 129), (127, 130, 131), (129, 128, 131), (132, 131, 135), (130, 134, 135), (135, 134, 137), (136, 135, 138), (137, 120, 121), (139, 138, 121), (141, 140, 144), (141, 145, 146), (145, 144, 147), (145, 148, 149), (147, 150, 151), (149, 148, 151), (152, 151, 155), (150, 154, 155), (155, 154, 157), (156, 155, 158), (157, 140, 141), (159, 158, 141), (161, 160, 164), (161, 165, 166), (165, 164, 167), (165, 168, 169), (167, 170, 171), (169, 168, 171), (172, 171, 175), (170, 174, 175), (175, 174, 177), (176, 175, 178), (177, 160, 161), (179, 178, 161), (181, 180, 184), (181, 185, 186), (185, 184, 187), (185, 188, 189), (187, 190, 191), (189, 188, 191), (192, 191, 195), (190, 194, 195), (195, 194, 197), (196, 195, 198), (197, 180, 181), (199, 198, 181), (201, 200, 204), (201, 205, 206), (205, 204, 207), (205, 208, 209), (207, 210, 211), (209, 208, 211), (212, 211, 215), (210, 214, 215), (215, 214, 217), (216, 215, 218), (217, 200, 201), (219, 218, 201), (221, 220, 224), (221, 225, 226), (225, 224, 227), (225, 228, 229), (227, 230, 231), (229, 228, 231), (232, 231, 235), (230, 234, 235), (235, 234, 237), (236, 235, 238), (237, 220, 221), (239, 238, 221), (241, 240, 244), (241, 245, 246), (245, 244, 247), (245, 248, 249), (247, 250, 251), (249, 248, 251), (252, 251, 255), (250, 254, 255), (255, 254, 257), (256, 255, 258), (257, 240, 241), (259, 258, 241), (261, 260, 264), (261, 265, 266), (265, 264, 267), (265, 268, 269), (267, 270, 271), (269, 268, 271), (272, 271, 275), (270, 274, 275), (275, 274, 277), (276, 275, 278), (277, 260, 261), (279, 278, 261), (281, 280, 284), (281, 285, 286), (285, 284, 287), (285, 288, 289), (287, 290, 291), (289, 288, 291), (292, 291, 295), (290, 294, 295), (295, 294, 297), (296, 295, 298), (297, 280, 281), (299, 298, 281), (301, 300, 304), (301, 305, 306), (305, 304, 307), (305, 308, 309), (307, 310, 311), (309, 308, 311), (312, 311, 315), (310, 314, 315), (315, 314, 317), (316, 315, 318), (317, 300, 301), (319, 318, 301), (321, 320, 324), (321, 325, 326), (325, 324, 327), (325, 328, 329), (327, 330, 331), (329, 328, 331), (332, 331, 335), (330, 334, 335), (335, 334, 337), (336, 335, 338), (337, 320, 321), (339, 338, 321), (341, 340, 344), (341, 345, 346), (345, 344, 347), (345, 348, 349), (347, 350, 351), (349, 348, 351), (352, 351, 355), (350, 354, 355), (355, 354, 357), (356, 355, 358), (357, 340, 341), (359, 358, 341), (361, 360, 364), (361, 365, 366), (365, 364, 367), (365, 368, 369), (367, 370, 371), (369, 368, 371), (372, 371, 375), (370, 374, 375), (375, 374, 377), (376, 375, 378), (377, 360, 361), (379, 378, 361), (381, 380, 384), (381, 385, 386), (385, 384, 387), (385, 388, 389), (387, 390, 391), (389, 388, 391), (392, 391, 395), (390, 394, 395), (395, 394, 397), (396, 395, 398), (397, 380, 381), (399, 398, 381), (401, 400, 404), (401, 405, 406), (405, 404, 407), (405, 408, 409), (407, 410, 411), (409, 408, 411), (412, 411, 415), (410, 414, 415), (415, 414, 417), (416, 415, 418), (417, 400, 401), (419, 418, 401), (421, 420, 424), (421, 425, 426), (425, 424, 427), (425, 428, 429), (427, 430, 431), (429, 428, 431), (432, 431, 435), (430, 434, 435), (435, 434, 437), (436, 435, 438), (437, 420, 421), (439, 438, 421), (441, 440, 444), (441, 445, 446), (445, 444, 447), (445, 448, 449), (447, 450, 451), (449, 448, 451), (452, 451, 455), (450, 454, 455), (455, 454, 457), (456, 455, 458), (457, 440, 441), (459, 458, 441), (461, 460, 464), (461, 465, 466), (465, 464, 467), (465, 468, 469), (467, 470, 471), (469, 468, 471), (472, 471, 475), (470, 474, 475), (475, 474, 477), (476, 475, 478), (477, 460, 461), (479, 478, 461), (481, 480, 484), (481, 485, 486), (485, 484, 487), (485, 488, 489), (487, 490, 491), (489, 488, 491), (492, 491, 495), (490, 494, 495), (495, 494, 497), (496, 495, 498), (497, 480, 481), (499, 498, 481), (501, 500, 504), (501, 505, 506), (505, 504, 507), (505, 508, 509), (507, 510, 511), (509, 508, 511), (512, 511, 515), (510, 514, 515), (515, 514, 517), (516, 515, 518), (517, 500, 501), (519, 518, 501), (521, 520, 524), (521, 525, 526), (525, 524, 527), (525, 528, 529), (527, 530, 531), (529, 528, 531), (532, 531, 535), (530, 534, 535), (535, 534, 537), (536, 535, 538), (537, 520, 521), (539, 538, 521), (541, 540, 544), (541, 545, 546), (545, 544, 547), (545, 548, 549), (547, 550, 551), (549, 548, 551), (552, 551, 555), (550, 554, 555), (555, 554, 557), (556, 555, 558), (557, 540, 541), (559, 558, 541), (561, 560, 564), (561, 565, 566), (565, 564, 567), (565, 568, 569), (567, 570, 571), (569, 568, 571), (572, 571, 575), (570, 574, 575), (575, 574, 577), (576, 575, 578), (577, 560, 561), (579, 578, 561), (581, 580, 584), (581, 585, 586), (585, 584, 587), (585, 588, 589), (587, 590, 591), (589, 588, 591), (592, 591, 595), (590, 594, 595), (595, 594, 597), (596, 595, 598), (597, 580, 581), (599, 598, 581), (601, 600, 604), (601, 605, 606), (605, 604, 607), (605, 608, 609), (607, 610, 611), (609, 608, 611), (612, 611, 615), (610, 614, 615), (615, 614, 617), (616, 615, 618), (617, 600, 601), (619, 618, 601), (621, 620, 624), (621, 625, 626), (625, 624, 627), (625, 628, 629), (627, 630, 631), (629, 628, 631), (632, 631, 635), (630, 634, 635), (635, 634, 637), (636, 635, 638), (637, 620, 621), (639, 638, 621), (641, 640, 644), (641, 645, 646), (645, 644, 647), (645, 648, 649), (647, 650, 651), (649, 648, 651), (652, 651, 655), (650, 654, 655), (655, 654, 657), (656, 655, 658), (657, 640, 641), (659, 658, 641), (661, 660, 664), (661, 665, 666), (665, 664, 667), (665, 668, 669), (667, 670, 671), (669, 668, 671), (672, 671, 675), (670, 674, 675), (675, 674, 677), (676, 675, 678), (677, 660, 661), (679, 678, 661), (681, 680, 684), (681, 685, 686), (685, 684, 687), (685, 688, 689), (687, 690, 691), (689, 688, 691), (692, 691, 695), (690, 694, 695), (695, 694, 697), (696, 695, 698), (697, 680, 681), (699, 698, 681), (701, 700, 704), (701, 705, 706), (705, 704, 707), (705, 708, 709), (707, 710, 711), (709, 708, 711), (712, 711, 715), (710, 714, 715), (715, 714, 717), (716, 715, 718), (717, 700, 701), (719, 718, 701), (721, 720, 724), (721, 725, 726), (725, 724, 727), (725, 728, 729), (727, 730, 731), (729, 728, 731), (732, 731, 735), (730, 734, 735), (735, 734, 737), (736, 735, 738), (737, 720, 721), (739, 738, 721), (741, 740, 744), (741, 745, 746), (745, 744, 747), (745, 748, 749), (747, 750, 751), (749, 748, 751), (752, 751, 755), (750, 754, 755), (755, 754, 757), (756, 755, 758), (757, 740, 741), (759, 758, 741), (761, 760, 764), (761, 765, 766), (765, 764, 767), (765, 768, 769), (767, 770, 771), (769, 768, 771), (772, 771, 775), (770, 774, 775), (775, 774, 777), (776, 775, 778), (777, 760, 761), (779, 778, 761), (781, 780, 784), (781, 785, 786), (785, 784, 787), (785, 788, 789), (787, 790, 791), (789, 788, 791), (792, 791, 795), (790, 794, 795), (795, 794, 797), (796, 795, 798), (797, 780, 781), (799, 798, 781), (801, 800, 804), (801, 805, 806), (805, 804, 807), (805, 808, 809), (807, 810, 811), (809, 808, 811), (812, 811, 815), (810, 814, 815), (815, 814, 817), (816, 815, 818), (817, 800, 801), (819, 818, 801)])
me_sphere_001.materials.append(mat_material_002)
me_sphere_001.use_remesh_preserve_volume = False
me_sphere_001.use_remesh_preserve_attributes = False
me_sphere_001.use_mirror_vertex_groups = False
me_sphere_001.update()
me_sphere = bpy.data.meshes.new('Sphere')
me_sphere.from_pydata([(-0.0006993, 0.6918, 0.347), (-0.001722, 1.001, 0.002445), (-0.001093, 0.6964, -0.3148), (0.0002619, -7.823e-08, -0.2221), (0.6582, 0.3355, 0.335), (1.073, 0.4743, -0.04388), (0.6992, 0.3356, -0.329), (0.6691, -0.3353, 0.3525), (1.066, -0.4741, 0.002277), (0.7056, -0.3353, -0.3058), (0.002061, -0.718, 0.3502), (0.004511, -1.066, 0.002467), (0.005263, -0.7282, -0.3148), (-6.892e-08, -1.197e-07, 0.3596), (-0.6211, -0.3353, 0.3293), (-0.9674, -0.4741, -0.05114), (-0.6435, -0.3353, -0.332), (-0.6113, 0.3353, 0.3464), (-0.9272, 0.4741, 0.002232), (-0.6284, 0.3354, -0.3058)], [], [(0, 13, 4), (1, 0, 4, 5), (2, 1, 5, 6), (3, 2, 6), (4, 13, 7), (5, 4, 7, 8), (6, 5, 8, 9), (3, 6, 9), (3, 9, 12), (7, 13, 10), (8, 7, 10, 11), (9, 8, 11, 12), (12, 11, 15, 16), (3, 12, 16), (10, 13, 14), (11, 10, 14, 15), (15, 14, 17, 18), (16, 15, 18, 19), (3, 16, 19), (14, 13, 17), (17, 13, 0), (18, 17, 0, 1), (19, 18, 1, 2), (3, 19, 2)])
me_sphere.materials.append(mat_material_002)
me_sphere.use_remesh_preserve_volume = False
me_sphere.use_remesh_preserve_attributes = False
me_sphere.use_mirror_vertex_groups = False
me_sphere.update()
me_cylinder_001 = bpy.data.meshes.new('Cylinder.001')
me_cylinder_001.from_pydata([], [], [])
me_cylinder_001.materials.append(mat_material_004)
me_cylinder_001.use_remesh_preserve_volume = False
me_cylinder_001.use_remesh_preserve_attributes = False
me_cylinder_001.use_mirror_vertex_groups = False
me_cylinder_001.update()
me_cylinder = bpy.data.meshes.new('Cylinder')
me_cylinder.from_pydata([(0.01608, 1.429, -2.979), (0.01608, 0.4756, 20.77), (1.569, 0.4417, -2.979), (0.5328, 0.147, 20.77), (0.9758, -1.156, -2.979), (0.3354, -0.3848, 20.77), (-0.9436, -1.156, -2.979), (-0.3033, -0.3848, 20.77), (-1.537, 0.4417, -2.979), (-0.5006, 0.147, 20.77), (-0.468, 0.8657, 5.802), (-0.8764, 0.3453, 13.6), (-1.009, -0.3708, 13.23), (0.7041, 0.7319, 6.29), (-1.811, -0.5589, 13.48), (0.9254, -0.4134, 6.094), (-2.145, 0.0574, 14.0), (-0.11, -0.9873, 5.483), (-1.617, 0.6135, 14.09), (-0.9712, -0.1968, 5.303), (-1.235, 0.3982, 13.11), (5.451, 0.1727, 13.33), (-1.222, 0.1368, 12.68), (5.442, 0.05333, 13.14), (-1.217, -0.2903, 12.88), (5.577, -0.1898, 13.21), (-1.214, -0.287, 13.39), (5.856, -0.1401, 13.44), (-1.223, 0.1292, 13.53), (5.678, 0.05351, 13.52), (1.952, 0.2446, 13.09), (4.824, 0.1732, 13.19), (4.596, 0.08602, 13.1), (2.146, 0.2107, 12.75), (5.265, -0.2986, 13.62), (2.091, -0.119, 12.68), (5.18, 0.01191, 13.64), (1.867, -0.2792, 12.99), (5.331, 0.07762, 13.52), (1.777, -0.05475, 13.24), (6.523, -0.4809, 15.97), (6.372, -0.5082, 15.84), (6.426, -0.375, 16.01), (6.208, -0.5683, 16.07), (6.166, -0.3977, 16.03), (6.244, -0.3616, 16.01), (6.077, -0.2252, 14.65), (6.176, -0.1798, 14.56), (6.527, -0.33, 14.51), (6.336, -0.3643, 14.35), (6.129, -0.4401, 14.63), (6.404, -0.1966, 14.56), (-0.5904, 0.1138, 15.22), (0.7138, -3.297, 15.72), (-0.7677, 0.04844, 14.91), (0.6515, -3.318, 15.62), (-1.037, -0.05038, 15.02), (0.5535, -3.433, 15.66), (-1.031, -0.05261, 15.41), (0.6364, -3.563, 15.79), (-0.7565, 0.05203, 15.55), (0.698, -3.433, 15.82), (0.05439, -1.484, 15.53), (0.6001, -3.011, 15.65), (0.5141, -2.929, 15.6), (0.05617, -1.553, 15.27), (0.4352, -3.303, 15.88), (-0.18, -1.595, 15.23), (0.5783, -3.199, 15.9), (-0.3253, -1.553, 15.46), (0.6415, -3.258, 15.83), (-0.1823, -1.482, 15.65), (0.6014, -3.974, 17.17), (0.556, -3.903, 17.1), (0.6351, -3.903, 17.2), (0.4913, -3.832, 17.23), (0.5696, -3.775, 17.21), (0.6042, -3.807, 17.2), (0.639, -3.694, 16.45), (0.6825, -3.734, 16.4), (0.679, -3.945, 16.37), (0.6219, -3.855, 16.28), (0.5404, -3.765, 16.44), (0.7215, -3.855, 16.4), (-1.35, -0.2978, 12.82), (-7.419, 2.013, 12.91), (-1.248, -0.05616, 12.32), (-7.374, 2.124, 12.72), (-1.079, 0.3767, 12.47), (-7.419, 2.396, 12.79), (-1.099, 0.3516, 13.06), (-7.698, 2.438, 13.02), (-1.255, -0.04819, 13.23), (-7.591, 2.198, 13.09), (-4.09, 0.7779, 12.72), (-6.856, 1.82, 12.77), (-6.625, 1.834, 12.68), (-4.307, 0.8919, 12.32), (-7.094, 2.402, 13.2), (-4.138, 1.22, 12.25), (-7.117, 2.081, 13.22), (-3.835, 1.297, 12.61), (-7.278, 2.066, 13.1), (-3.794, 1.017, 12.89), (-7.734, 2.53, 15.14), (-7.618, 2.513, 15.04), (-7.689, 2.43, 15.17), (-7.485, 2.516, 15.22), (-7.496, 2.383, 15.19), (-7.561, 2.376, 15.17), (-7.192, 2.152, 14.23), (-7.299, 2.14, 14.14), (-7.584, 2.395, 14.09), (-7.392, 2.366, 13.93), (-7.172, 2.372, 14.21), (-7.511, 2.229, 14.13), (-1.15, 0.5141, 11.7), (-0.006157, 4.047, 11.64), (-0.9483, 0.482, 11.36), (0.05671, 4.028, 11.54), (-0.6458, 0.3992, 11.51), (0.2034, 4.061, 11.58), (-0.6621, 0.3799, 11.94), (0.2144, 4.216, 11.7), (-0.9738, 0.4492, 12.05), (0.08708, 4.147, 11.74), (-0.5793, 2.165, 11.61), (-0.08442, 3.75, 11.57), (-0.06409, 3.633, 11.51), (-0.5133, 2.293, 11.34), (0.2213, 3.886, 11.8), (-0.3037, 2.199, 11.29), (0.0449, 3.888, 11.81), (-0.2359, 2.008, 11.54), (0.02905, 3.973, 11.75), (-0.4082, 1.982, 11.74), (0.4866, 4.525, 13.09), (0.4806, 4.441, 13.02), (0.4169, 4.488, 13.11), (0.4904, 4.345, 13.15), (0.3938, 4.346, 13.13), (0.3851, 4.393, 13.12), (0.1777, 3.853, 12.37), (0.1668, 3.911, 12.32), (0.2945, 4.078, 12.29), (0.2869, 3.972, 12.2), (0.2993, 3.851, 12.36), (0.2068, 4.031, 12.32)], [], [(11, 1, 3, 12), (12, 3, 5, 14), (14, 5, 7, 16), (3, 1, 9, 7, 5), (16, 7, 9, 18), (18, 9, 1, 11), (0, 2, 4, 6, 8), (8, 19, 10, 0), (19, 18, 11, 10), (6, 17, 19, 8), (17, 16, 18, 19), (4, 15, 17, 6), (15, 14, 16, 17), (2, 13, 15, 4), (13, 12, 14, 15), (0, 10, 13, 2), (10, 11, 12, 13), (31, 21, 23, 32), (32, 23, 25, 34), (49, 48, 40, 41), (23, 21, 29, 27, 25), (47, 46, 44, 45), (38, 29, 21, 31), (20, 22, 24, 26, 28), (28, 39, 30, 20), (39, 38, 31, 30), (26, 37, 39, 28), (37, 36, 38, 39), (24, 35, 37, 26), (35, 34, 36, 37), (22, 33, 35, 24), (33, 32, 34, 35), (20, 30, 33, 22), (30, 31, 32, 33), (43, 41, 40, 44), (44, 40, 42, 45), (46, 50, 43, 44), (48, 51, 42, 40), (51, 47, 45, 42), (50, 49, 41, 43), (34, 25, 49, 50), (29, 38, 47, 51), (27, 29, 51, 48), (36, 34, 50, 46), (38, 36, 46, 47), (25, 27, 48, 49), (63, 53, 55, 64), (64, 55, 57, 66), (81, 80, 72, 73), (55, 53, 61, 59, 57), (79, 78, 76, 77), (70, 61, 53, 63), (52, 54, 56, 58, 60), (60, 71, 62, 52), (71, 70, 63, 62), (58, 69, 71, 60), (69, 68, 70, 71), (56, 67, 69, 58), (67, 66, 68, 69), (54, 65, 67, 56), (65, 64, 66, 67), (52, 62, 65, 54), (62, 63, 64, 65), (75, 73, 72, 76), (76, 72, 74, 77), (78, 82, 75, 76), (80, 83, 74, 72), (83, 79, 77, 74), (82, 81, 73, 75), (66, 57, 81, 82), (61, 70, 79, 83), (59, 61, 83, 80), (68, 66, 82, 78), (70, 68, 78, 79), (57, 59, 80, 81), (95, 85, 87, 96), (96, 87, 89, 98), (113, 112, 104, 105), (87, 85, 93, 91, 89), (111, 110, 108, 109), (102, 93, 85, 95), (84, 86, 88, 90, 92), (92, 103, 94, 84), (103, 102, 95, 94), (90, 101, 103, 92), (101, 100, 102, 103), (88, 99, 101, 90), (99, 98, 100, 101), (86, 97, 99, 88), (97, 96, 98, 99), (84, 94, 97, 86), (94, 95, 96, 97), (107, 105, 104, 108), (108, 104, 106, 109), (110, 114, 107, 108), (112, 115, 106, 104), (115, 111, 109, 106), (114, 113, 105, 107), (98, 89, 113, 114), (93, 102, 111, 115), (91, 93, 115, 112), (100, 98, 114, 110), (102, 100, 110, 111), (89, 91, 112, 113), (127, 117, 119, 128), (128, 119, 121, 130), (145, 144, 136, 137), (119, 117, 125, 123, 121), (143, 142, 140, 141), (134, 125, 117, 127), (116, 118, 120, 122, 124), (124, 135, 126, 116), (135, 134, 127, 126), (122, 133, 135, 124), (133, 132, 134, 135), (120, 131, 133, 122), (131, 130, 132, 133), (118, 129, 131, 120), (129, 128, 130, 131), (116, 126, 129, 118), (126, 127, 128, 129), (139, 137, 136, 140), (140, 136, 138, 141), (142, 146, 139, 140), (144, 147, 138, 136), (147, 143, 141, 138), (146, 145, 137, 139), (130, 121, 145, 146), (125, 134, 143, 147), (123, 125, 147, 144), (132, 130, 146, 142), (134, 132, 142, 143), (121, 123, 144, 145)])
me_cylinder.materials.append(mat_material_003)
me_cylinder.use_remesh_preserve_volume = False
me_cylinder.use_remesh_preserve_attributes = False
me_cylinder.use_mirror_vertex_groups = False
me_cylinder.update()

# ---- objects
ob_sphere_001 = bpy.data.objects.new('Sphere.001', me_sphere_001)
ob_sphere = bpy.data.objects.new('Sphere', me_sphere)
ob_camera_001 = bpy.data.objects.new('Camera.001', cam_camera_001)
ob_lamp_001 = bpy.data.objects.new('Lamp.001', light_lamp_001)
ob_cylinder_001 = bpy.data.objects.new('Cylinder.001', me_cylinder_001)
ob_cylinder = bpy.data.objects.new('Cylinder', me_cylinder)
ob_lamp = bpy.data.objects.new('Lamp', light_lamp)
ob_camera = bpy.data.objects.new('Camera', cam_camera)

# ---- transforms, parenting, visibility, modifiers, constraints
ob_sphere_001.location = (3.915, -2.071, 3.777)
ob_sphere_001.rotation_euler = (-0.03213, 0.2595, -0.08263)
ob_sphere_001.scale = (0.8501, 0.8501, 0.8501)
ob_sphere_001.lineart.crease_threshold = 0.0
ob_sphere.location = (1.902, -2.071, 4.767)
ob_sphere.rotation_euler = (-0.03213, 0.2595, -0.08263)
ob_sphere.scale = (1.632, 1.632, 1.632)
ob_sphere.lineart.crease_threshold = 0.0
ob_camera_001.location = (19.77, -6.508, 5.344)
ob_camera_001.rotation_euler = (1.109, 0.0, 0.8149)
ob_camera_001.lock_rotations_4d = False
ob_camera_001.empty_display_type = 'ARROWS'
ob_camera_001.color = (0.0, 0.0, 0.0, 0.0)
ob_camera_001.display_type = 'WIRE'
ob_camera_001.lineart.crease_threshold = 0.0
ob_lamp_001.location = (16.37, 1.005, 5.904)
ob_lamp_001.rotation_euler = (0.6503, 0.05522, 1.866)
ob_lamp_001.lock_rotations_4d = False
ob_lamp_001.empty_display_type = 'ARROWS'
ob_lamp_001.color = (0.0, 0.0, 0.0, 0.0)
ob_lamp_001.lineart.crease_threshold = 0.0
ob_cylinder_001.location = (-3.689, 0.4877, -0.9089)
ob_cylinder_001.scale = (0.2797, 0.2797, 0.2797)
ob_cylinder_001.lineart.crease_threshold = 0.0
ob_cylinder.location = (1.934, -2.25, -0.9089)
ob_cylinder.scale = (0.2797, 0.2797, 0.2797)
ob_cylinder.lineart.crease_threshold = 0.0
ob_lamp.location = (4.076, -8.426, 6.649)
ob_lamp.rotation_euler = (0.6503, 0.05522, 1.866)
ob_lamp.lock_rotations_4d = False
ob_lamp.empty_display_type = 'ARROWS'
ob_lamp.color = (0.0, 0.0, 0.0, 0.0)
ob_lamp.lineart.crease_threshold = 0.0
ob_camera.location = (7.481, -6.508, 5.344)
ob_camera.rotation_euler = (1.109, 0.0, 0.8149)
ob_camera.lock_rotations_4d = False
ob_camera.empty_display_type = 'ARROWS'
ob_camera.color = (0.0, 0.0, 0.0, 0.0)
ob_camera.display_type = 'WIRE'
ob_camera.lineart.crease_threshold = 0.0

# ---- collection membership
col_collection_1.objects.link(ob_sphere_001)
col_collection_1.objects.link(ob_sphere)
col_collection_1.objects.link(ob_camera_001)
col_collection_1.objects.link(ob_lamp_001)
col_collection_1.objects.link(ob_cylinder_001)
col_collection_1.objects.link(ob_cylinder)
col_collection_1.objects.link(ob_lamp)
col_collection_1.objects.link(ob_camera)

# ---- scene / render settings (as saved in the file)
scene.camera = ob_camera
scene.frame_start = 1; scene.frame_end = 250; scene.frame_set(1)
scene.render.engine = 'BLENDER_EEVEE_NEXT'
scene.render.resolution_percentage = 50
scene.render.dither_intensity = 0.0
scene.cycles.use_denoising = False
scene.cycles.samples = 128
scene.cycles.sampling_pattern = 'TABULATED_SOBOL'
scene.cycles.light_sampling_threshold = 0.0
scene.cycles.use_adaptive_sampling = False
scene.cycles.use_light_tree = False
scene.cycles.blur_glossy = 0.0
scene.cycles.sample_clamp_indirect = 0.0
scene.view_settings.view_transform = 'Standard'
bpy.context.view_layer.update()
